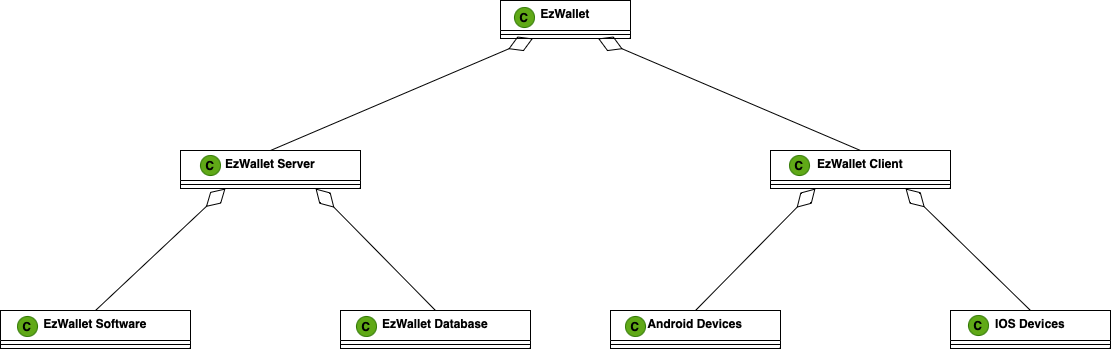

The diagram above was exported from draw.io. Its source (the exported page's mxGraphModel, read from the mxfile embedded in the PNG):
<mxGraphModel dx="1710" dy="1200" grid="1" gridSize="10" guides="1" tooltips="1" connect="1" arrows="1" fold="1" page="1" pageScale="1" pageWidth="1200" pageHeight="500" math="0" shadow="0">
  <root>
    <mxCell id="0" />
    <mxCell id="1" parent="0" />
    <mxCell id="5OaqlJcUpZyPYpJPi6E9-6" value="" style="endArrow=diamondThin;endFill=0;endSize=24;html=1;rounded=0;movable=1;resizable=1;rotatable=1;deletable=1;editable=1;locked=0;connectable=1;entryX=0.75;entryY=1;entryDx=0;entryDy=0;exitX=0.5;exitY=0;exitDx=0;exitDy=0;" parent="1" target="5OaqlJcUpZyPYpJPi6E9-2" edge="1" source="5OaqlJcUpZyPYpJPi6E9-11">
      <mxGeometry width="160" relative="1" as="geometry">
        <mxPoint x="625" y="220" as="sourcePoint" />
        <mxPoint x="645" y="120" as="targetPoint" />
      </mxGeometry>
    </mxCell>
    <mxCell id="5OaqlJcUpZyPYpJPi6E9-14" value="EzWallet Software" style="swimlane;fontStyle=1;align=center;verticalAlign=top;childLayout=stackLayout;horizontal=1;startSize=30;horizontalStack=0;resizeParent=1;resizeParentMax=0;resizeLast=0;collapsible=1;marginBottom=0;whiteSpace=wrap;html=1;movable=1;resizable=1;rotatable=1;deletable=1;editable=1;locked=0;connectable=1;" parent="1" vertex="1">
      <mxGeometry x="45" y="380" width="190" height="38" as="geometry" />
    </mxCell>
    <mxCell id="5OaqlJcUpZyPYpJPi6E9-15" value="" style="line;strokeWidth=1;fillColor=none;align=left;verticalAlign=middle;spacingTop=-1;spacingLeft=3;spacingRight=3;rotatable=1;labelPosition=right;points=[];portConstraint=eastwest;strokeColor=inherit;movable=1;resizable=1;deletable=1;editable=1;locked=0;connectable=1;" parent="5OaqlJcUpZyPYpJPi6E9-14" vertex="1">
      <mxGeometry y="30" width="190" height="8" as="geometry" />
    </mxCell>
    <mxCell id="5OaqlJcUpZyPYpJPi6E9-18" value="" style="endArrow=diamondThin;endFill=0;endSize=24;html=1;rounded=0;entryX=0.25;entryY=1;entryDx=0;entryDy=0;exitX=0.5;exitY=0;exitDx=0;exitDy=0;movable=0;resizable=0;rotatable=0;deletable=0;editable=0;locked=1;connectable=0;" parent="1" source="5OaqlJcUpZyPYpJPi6E9-16" target="5OaqlJcUpZyPYpJPi6E9-2" edge="1">
      <mxGeometry width="160" relative="1" as="geometry">
        <mxPoint x="500" y="250" as="sourcePoint" />
        <mxPoint x="500" y="178" as="targetPoint" />
      </mxGeometry>
    </mxCell>
    <mxCell id="fkvt4opRrgKGdQKWejvP-1" value="" style="endArrow=diamondThin;endFill=0;endSize=24;html=1;rounded=0;entryX=0.25;entryY=1;entryDx=0;entryDy=0;movable=1;resizable=1;rotatable=1;deletable=1;editable=1;locked=0;connectable=1;exitX=0.5;exitY=0;exitDx=0;exitDy=0;" edge="1" parent="1" source="5OaqlJcUpZyPYpJPi6E9-14" target="5OaqlJcUpZyPYpJPi6E9-16">
      <mxGeometry width="160" relative="1" as="geometry">
        <mxPoint x="360" y="480" as="sourcePoint" />
        <mxPoint x="345" y="368" as="targetPoint" />
      </mxGeometry>
    </mxCell>
    <mxCell id="fkvt4opRrgKGdQKWejvP-3" value="" style="group" vertex="1" connectable="0" parent="1">
      <mxGeometry x="815" y="220" width="180" height="38" as="geometry" />
    </mxCell>
    <mxCell id="5OaqlJcUpZyPYpJPi6E9-11" value="EzWallet Client" style="swimlane;fontStyle=1;align=center;verticalAlign=top;childLayout=stackLayout;horizontal=1;startSize=30;horizontalStack=0;resizeParent=1;resizeParentMax=0;resizeLast=0;collapsible=1;marginBottom=0;whiteSpace=wrap;html=1;movable=1;resizable=1;rotatable=1;deletable=1;editable=1;locked=0;connectable=1;" parent="fkvt4opRrgKGdQKWejvP-3" vertex="1">
      <mxGeometry width="180" height="38" as="geometry" />
    </mxCell>
    <mxCell id="5OaqlJcUpZyPYpJPi6E9-12" value="" style="line;strokeWidth=1;fillColor=none;align=left;verticalAlign=middle;spacingTop=-1;spacingLeft=3;spacingRight=3;rotatable=1;labelPosition=right;points=[];portConstraint=eastwest;strokeColor=inherit;movable=1;resizable=1;deletable=1;editable=1;locked=0;connectable=1;" parent="5OaqlJcUpZyPYpJPi6E9-11" vertex="1">
      <mxGeometry y="30" width="180" height="8" as="geometry" />
    </mxCell>
    <mxCell id="5OaqlJcUpZyPYpJPi6E9-25" value="&lt;b&gt;&lt;font color=&quot;#000000&quot;&gt;C&lt;/font&gt;&lt;/b&gt;" style="ellipse;whiteSpace=wrap;html=1;aspect=fixed;fillColor=#60a917;strokeColor=#2D7600;fontColor=#ffffff;movable=1;resizable=1;rotatable=1;deletable=1;editable=1;locked=0;connectable=1;" parent="fkvt4opRrgKGdQKWejvP-3" vertex="1">
      <mxGeometry x="19" y="5" width="20" height="20" as="geometry" />
    </mxCell>
    <mxCell id="fkvt4opRrgKGdQKWejvP-4" value="EzWallet Database" style="swimlane;fontStyle=1;align=center;verticalAlign=top;childLayout=stackLayout;horizontal=1;startSize=30;horizontalStack=0;resizeParent=1;resizeParentMax=0;resizeLast=0;collapsible=1;marginBottom=0;whiteSpace=wrap;html=1;movable=1;resizable=1;rotatable=1;deletable=1;editable=1;locked=0;connectable=1;" vertex="1" parent="1">
      <mxGeometry x="385" y="380" width="190" height="38" as="geometry" />
    </mxCell>
    <mxCell id="fkvt4opRrgKGdQKWejvP-5" value="" style="line;strokeWidth=1;fillColor=none;align=left;verticalAlign=middle;spacingTop=-1;spacingLeft=3;spacingRight=3;rotatable=1;labelPosition=right;points=[];portConstraint=eastwest;strokeColor=inherit;movable=1;resizable=1;deletable=1;editable=1;locked=0;connectable=1;" vertex="1" parent="fkvt4opRrgKGdQKWejvP-4">
      <mxGeometry y="30" width="190" height="8" as="geometry" />
    </mxCell>
    <mxCell id="fkvt4opRrgKGdQKWejvP-6" value="" style="endArrow=diamondThin;endFill=0;endSize=24;html=1;rounded=0;entryX=0.75;entryY=1;entryDx=0;entryDy=0;movable=1;resizable=1;rotatable=1;deletable=1;editable=1;locked=0;connectable=1;exitX=0.5;exitY=0;exitDx=0;exitDy=0;" edge="1" parent="1" source="fkvt4opRrgKGdQKWejvP-4" target="5OaqlJcUpZyPYpJPi6E9-16">
      <mxGeometry width="160" relative="1" as="geometry">
        <mxPoint x="600" y="484" as="sourcePoint" />
        <mxPoint x="400" y="220" as="targetPoint" />
      </mxGeometry>
    </mxCell>
    <mxCell id="fkvt4opRrgKGdQKWejvP-7" value="" style="group" vertex="1" connectable="0" parent="1">
      <mxGeometry x="225" y="220" width="180" height="38" as="geometry" />
    </mxCell>
    <mxCell id="5OaqlJcUpZyPYpJPi6E9-16" value="EzWallet Server" style="swimlane;fontStyle=1;align=center;verticalAlign=top;childLayout=stackLayout;horizontal=1;startSize=30;horizontalStack=0;resizeParent=1;resizeParentMax=0;resizeLast=0;collapsible=1;marginBottom=0;whiteSpace=wrap;html=1;movable=1;resizable=1;rotatable=1;deletable=1;editable=1;locked=0;connectable=1;" parent="fkvt4opRrgKGdQKWejvP-7" vertex="1">
      <mxGeometry width="180" height="38" as="geometry" />
    </mxCell>
    <mxCell id="5OaqlJcUpZyPYpJPi6E9-17" value="" style="line;strokeWidth=1;fillColor=none;align=left;verticalAlign=middle;spacingTop=-1;spacingLeft=3;spacingRight=3;rotatable=1;labelPosition=right;points=[];portConstraint=eastwest;strokeColor=inherit;movable=1;resizable=1;deletable=1;editable=1;locked=0;connectable=1;" parent="5OaqlJcUpZyPYpJPi6E9-16" vertex="1">
      <mxGeometry y="30" width="180" height="8" as="geometry" />
    </mxCell>
    <mxCell id="5OaqlJcUpZyPYpJPi6E9-24" value="&lt;b&gt;&lt;font color=&quot;#000000&quot;&gt;C&lt;/font&gt;&lt;/b&gt;" style="ellipse;whiteSpace=wrap;html=1;aspect=fixed;fillColor=#60a917;strokeColor=#2D7600;fontColor=#ffffff;movable=1;resizable=1;rotatable=1;deletable=1;editable=1;locked=0;connectable=1;" parent="fkvt4opRrgKGdQKWejvP-7" vertex="1">
      <mxGeometry x="20" y="5" width="20" height="20" as="geometry" />
    </mxCell>
    <mxCell id="fkvt4opRrgKGdQKWejvP-11" value="" style="group" vertex="1" connectable="0" parent="1">
      <mxGeometry x="995" y="380" width="160" height="38" as="geometry" />
    </mxCell>
    <mxCell id="fkvt4opRrgKGdQKWejvP-8" value="IOS Devices" style="swimlane;fontStyle=1;align=center;verticalAlign=top;childLayout=stackLayout;horizontal=1;startSize=30;horizontalStack=0;resizeParent=1;resizeParentMax=0;resizeLast=0;collapsible=1;marginBottom=0;whiteSpace=wrap;html=1;movable=1;resizable=1;rotatable=1;deletable=1;editable=1;locked=0;connectable=1;" vertex="1" parent="fkvt4opRrgKGdQKWejvP-11">
      <mxGeometry width="160" height="38" as="geometry" />
    </mxCell>
    <mxCell id="fkvt4opRrgKGdQKWejvP-9" value="" style="line;strokeWidth=1;fillColor=none;align=left;verticalAlign=middle;spacingTop=-1;spacingLeft=3;spacingRight=3;rotatable=0;labelPosition=right;points=[];portConstraint=eastwest;strokeColor=inherit;movable=0;resizable=0;deletable=0;editable=0;locked=1;connectable=0;" vertex="1" parent="fkvt4opRrgKGdQKWejvP-8">
      <mxGeometry y="30" width="160" height="8" as="geometry" />
    </mxCell>
    <mxCell id="fkvt4opRrgKGdQKWejvP-10" value="&lt;b&gt;&lt;font color=&quot;#000000&quot;&gt;C&lt;/font&gt;&lt;/b&gt;" style="ellipse;whiteSpace=wrap;html=1;aspect=fixed;fillColor=#60a917;strokeColor=#2D7600;fontColor=#ffffff;movable=1;resizable=1;rotatable=1;deletable=1;editable=1;locked=0;connectable=1;" vertex="1" parent="fkvt4opRrgKGdQKWejvP-11">
      <mxGeometry x="18" y="5" width="20" height="20" as="geometry" />
    </mxCell>
    <mxCell id="fkvt4opRrgKGdQKWejvP-12" value="" style="group" vertex="1" connectable="0" parent="1">
      <mxGeometry x="655" y="380" width="170" height="38" as="geometry" />
    </mxCell>
    <mxCell id="5OaqlJcUpZyPYpJPi6E9-19" value="Android Devices" style="swimlane;fontStyle=1;align=center;verticalAlign=top;childLayout=stackLayout;horizontal=1;startSize=30;horizontalStack=0;resizeParent=1;resizeParentMax=0;resizeLast=0;collapsible=1;marginBottom=0;whiteSpace=wrap;html=1;movable=1;resizable=1;rotatable=1;deletable=1;editable=1;locked=0;connectable=1;" parent="fkvt4opRrgKGdQKWejvP-12" vertex="1">
      <mxGeometry width="170" height="38" as="geometry" />
    </mxCell>
    <mxCell id="5OaqlJcUpZyPYpJPi6E9-20" value="" style="line;strokeWidth=1;fillColor=none;align=left;verticalAlign=middle;spacingTop=-1;spacingLeft=3;spacingRight=3;rotatable=1;labelPosition=right;points=[];portConstraint=eastwest;strokeColor=inherit;movable=1;resizable=1;deletable=1;editable=1;locked=0;connectable=1;" parent="5OaqlJcUpZyPYpJPi6E9-19" vertex="1">
      <mxGeometry y="30" width="170" height="8" as="geometry" />
    </mxCell>
    <mxCell id="5OaqlJcUpZyPYpJPi6E9-26" value="&lt;b&gt;&lt;font color=&quot;#000000&quot;&gt;C&lt;/font&gt;&lt;/b&gt;" style="ellipse;whiteSpace=wrap;html=1;aspect=fixed;fillColor=#60a917;strokeColor=#2D7600;fontColor=#ffffff;movable=1;resizable=1;rotatable=1;deletable=1;editable=1;locked=0;connectable=1;" parent="fkvt4opRrgKGdQKWejvP-12" vertex="1">
      <mxGeometry x="15" y="6" width="20" height="20" as="geometry" />
    </mxCell>
    <mxCell id="fkvt4opRrgKGdQKWejvP-13" value="" style="endArrow=diamondThin;endFill=0;endSize=24;html=1;rounded=0;entryX=0.25;entryY=1;entryDx=0;entryDy=0;movable=1;resizable=1;rotatable=1;deletable=1;editable=1;locked=0;connectable=1;exitX=0.5;exitY=0;exitDx=0;exitDy=0;" edge="1" parent="1" source="5OaqlJcUpZyPYpJPi6E9-19" target="5OaqlJcUpZyPYpJPi6E9-11">
      <mxGeometry width="160" relative="1" as="geometry">
        <mxPoint x="475" y="390" as="sourcePoint" />
        <mxPoint x="370" y="268" as="targetPoint" />
      </mxGeometry>
    </mxCell>
    <mxCell id="fkvt4opRrgKGdQKWejvP-14" value="" style="endArrow=diamondThin;endFill=0;endSize=24;html=1;rounded=0;entryX=0.75;entryY=1;entryDx=0;entryDy=0;movable=1;resizable=1;rotatable=1;deletable=1;editable=1;locked=0;connectable=1;exitX=0.5;exitY=0;exitDx=0;exitDy=0;" edge="1" parent="1" source="fkvt4opRrgKGdQKWejvP-8" target="5OaqlJcUpZyPYpJPi6E9-11">
      <mxGeometry width="160" relative="1" as="geometry">
        <mxPoint x="830" y="390" as="sourcePoint" />
        <mxPoint x="870" y="268" as="targetPoint" />
      </mxGeometry>
    </mxCell>
    <mxCell id="fkvt4opRrgKGdQKWejvP-19" value="&lt;b&gt;&lt;font color=&quot;#000000&quot;&gt;C&lt;/font&gt;&lt;/b&gt;" style="ellipse;whiteSpace=wrap;html=1;aspect=fixed;fillColor=#60a917;strokeColor=#2D7600;fontColor=#ffffff;movable=1;resizable=1;rotatable=1;deletable=1;editable=1;locked=0;connectable=1;" vertex="1" parent="1">
      <mxGeometry x="401" y="386" width="20" height="20" as="geometry" />
    </mxCell>
    <mxCell id="fkvt4opRrgKGdQKWejvP-20" value="&lt;b&gt;&lt;font color=&quot;#000000&quot;&gt;C&lt;/font&gt;&lt;/b&gt;" style="ellipse;whiteSpace=wrap;html=1;aspect=fixed;fillColor=#60a917;strokeColor=#2D7600;fontColor=#ffffff;movable=1;resizable=1;rotatable=1;deletable=1;editable=1;locked=0;connectable=1;" vertex="1" parent="1">
      <mxGeometry x="62" y="386" width="20" height="20" as="geometry" />
    </mxCell>
    <mxCell id="fkvt4opRrgKGdQKWejvP-21" value="" style="group" vertex="1" connectable="0" parent="1">
      <mxGeometry x="545" y="70" width="130" height="38" as="geometry" />
    </mxCell>
    <mxCell id="5OaqlJcUpZyPYpJPi6E9-2" value="EzWallet" style="swimlane;fontStyle=1;align=center;verticalAlign=top;childLayout=stackLayout;horizontal=1;startSize=30;horizontalStack=0;resizeParent=1;resizeParentMax=0;resizeLast=0;collapsible=1;marginBottom=0;whiteSpace=wrap;html=1;movable=1;resizable=1;rotatable=1;deletable=1;editable=1;locked=0;connectable=1;" parent="fkvt4opRrgKGdQKWejvP-21" vertex="1">
      <mxGeometry width="130" height="38" as="geometry" />
    </mxCell>
    <mxCell id="5OaqlJcUpZyPYpJPi6E9-4" value="" style="line;strokeWidth=1;fillColor=none;align=left;verticalAlign=middle;spacingTop=-1;spacingLeft=3;spacingRight=3;rotatable=0;labelPosition=right;points=[];portConstraint=eastwest;strokeColor=inherit;movable=0;resizable=0;deletable=0;editable=0;locked=1;connectable=0;" parent="5OaqlJcUpZyPYpJPi6E9-2" vertex="1">
      <mxGeometry y="30" width="130" height="8" as="geometry" />
    </mxCell>
    <mxCell id="5OaqlJcUpZyPYpJPi6E9-23" value="&lt;b&gt;&lt;font color=&quot;#000000&quot;&gt;C&lt;/font&gt;&lt;/b&gt;" style="ellipse;whiteSpace=wrap;html=1;aspect=fixed;fillColor=#60a917;strokeColor=#2D7600;fontColor=#ffffff;movable=1;resizable=1;rotatable=1;deletable=1;editable=1;locked=0;connectable=1;" parent="fkvt4opRrgKGdQKWejvP-21" vertex="1">
      <mxGeometry x="14" y="7" width="20" height="20" as="geometry" />
    </mxCell>
  </root>
</mxGraphModel>